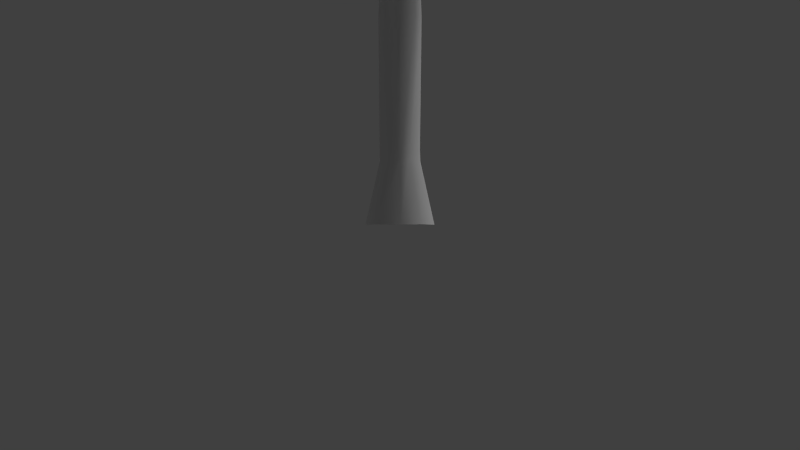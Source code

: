 # Source: desert_tree_dyn.blend  (saved by Blender 2.67.0; exported with 4.5.12 LTS)
import bpy
from mathutils import Matrix  # noqa: F401  (used for matrix-valued properties, if any)

bpy.ops.wm.read_factory_settings(use_empty=True)
scene = bpy.context.scene
scene.name = 'Scene'

# ---- collections
col_collection_1 = bpy.data.collections.new('Collection 1'); scene.collection.children.link(col_collection_1)

# ---- materials (node trees are filled in below, after node groups)
mat_desert_tree = bpy.data.materials.new('desert_tree')
mat_desert_tree.alpha_threshold = 0.0
mat_desert_tree.use_transparent_shadow = False
mat_desert_tree.roughness = 0.5
mat_desert_tree.specular_intensity = 0.4

# ---- material node trees

# ---- world
world_world = bpy.data.worlds.new('World'); scene.world = world_world
world_world.color = (0.05088, 0.05088, 0.05088)
world_world.use_sun_shadow = False
world_world.sun_shadow_jitter_overblur = 0.0
world_world.cycles.sampling_method = 'MANUAL'
world_world.cycles.sample_map_resolution = 256

# ---- cameras
cam_camera = bpy.data.cameras.new('Camera')
cam_camera.clip_end = 100.0
cam_camera.lens = 35.0
cam_camera.sensor_width = 32.0
cam_camera.sensor_height = 18.0
cam_camera.ortho_scale = 7.314
cam_camera.dof.focus_distance = 0.0
cam_camera.dof.aperture_fstop = 128.0

# ---- lights
light_lamp = bpy.data.lights.new('Lamp', 'SUN')
light_lamp.transmission_factor = 0.0
light_lamp.cutoff_distance = 30.0
light_lamp.angle = 1.571
light_lamp.energy = 1.0
light_lamp.shadow_buffer_clip_start = 1.001
light_lamp.shadow_soft_size = 1.0
light_lamp.shadow_cascade_max_distance = 1000.0
light_lamp.cycles.use_multiple_importance_sampling = False

# ---- meshes
me_desert_tree_col = bpy.data.meshes.new('desert_tree_col')
me_desert_tree_col.from_pydata([(-0.6139, -1.189, -1.0), (-0.7228, 1.437, -0.9733), (0.7228, 1.437, -0.9733), (0.3198, -1.548, -1.0), (-0.5045, -0.9605, 0.986), (-0.5916, 0.2836, 0.9086), (0.5653, 0.2836, 0.9086), (0.2427, -1.248, 0.986), (-0.09969, 0.5451, 0.986), (-0.1081, 2.033, -1.0), (1.084, -0.01465, -0.9704), (0.8545, -0.02094, 0.8555), (-1.144, -0.2772, -0.9999), (-0.9286, -0.231, 0.8791), (-0.3314, -2.511, 8.684), (-0.3842, -1.758, 8.637), (0.3161, -1.758, 8.637), (0.1209, -2.685, 8.684), (-0.08638, -1.6, 8.684), (0.4912, -1.942, 8.605), (-0.5881, -2.069, 8.62)], [], [(13, 5, 1, 12), (8, 6, 2, 9), (11, 7, 3, 10), (7, 4, 0, 3), (5, 8, 9, 1), (6, 11, 10, 2), (4, 13, 12, 0), (13, 4, 14, 20), (8, 5, 15, 18), (6, 8, 18, 16), (7, 11, 19, 17), (5, 13, 20, 15), (4, 7, 17, 14), (11, 6, 16, 19)])
me_desert_tree_col.use_remesh_preserve_volume = False
me_desert_tree_col.use_remesh_preserve_attributes = False
me_desert_tree_col.use_mirror_vertex_groups = False
me_desert_tree_col.update()
me_desert_tree_mesh = bpy.data.meshes.new('desert_tree_mesh')
me_desert_tree_mesh.from_pydata([(-0.1149, -3.11, 12.4), (0.1093, -3.273, 12.58), (-0.2005, -3.373, 12.58), (-0.392, -3.11, 12.58), (-0.2005, -2.846, 12.58), (0.1093, -2.947, 12.58), (-0.02925, -3.373, 12.85), (-0.3391, -3.273, 12.85), (-0.3391, -2.947, 12.85), (-0.02925, -2.846, 12.85), (0.1622, -3.11, 12.85), (-0.1149, -3.11, 13.02), (0.4505, -2.785, 11.96), (0.6747, -2.948, 12.13), (0.3649, -3.049, 12.13), (0.1734, -2.785, 12.13), (0.3649, -2.522, 12.13), (0.6747, -2.622, 12.13), (0.5361, -3.049, 12.41), (0.2263, -2.948, 12.41), (0.2263, -2.622, 12.41), (0.5361, -2.522, 12.41), (0.7276, -2.785, 12.41), (0.4505, -2.785, 12.58), (-0.3532, -2.87, 12.15), (-0.129, -3.033, 12.32), (-0.4389, -3.134, 12.32), (-0.6304, -2.87, 12.32), (-0.4389, -2.607, 12.32), (-0.129, -2.707, 12.32), (-0.2676, -3.134, 12.6), (-0.5775, -3.033, 12.6), (-0.5775, -2.707, 12.6), (-0.2676, -2.607, 12.6), (-0.07611, -2.87, 12.6), (-0.3532, -2.87, 12.77), (0.2804, -3.241, 12.11), (0.5046, -3.404, 12.28), (0.1947, -3.505, 12.28), (0.003237, -3.241, 12.28), (0.1947, -2.977, 12.28), (0.5046, -3.078, 12.28), (0.366, -3.505, 12.56), (0.05617, -3.404, 12.56), (0.05617, -3.078, 12.56), (0.366, -2.977, 12.56), (0.5575, -3.241, 12.56), (0.2804, -3.241, 12.73), (-5.456, -0.2334, 9.325), (-4.15, 1.604, 9.038), (-0.6443, -3.417, 12.74), (-2.241, -2.894, 12.37), (-3.238, -2.093, 12.03), (-4.323, -1.208, 11.36), (-4.991, -0.6397, 10.32), (-0.07316, -2.507, 12.42), (-0.9361, -1.057, 12.08), (-1.932, -0.2554, 11.74), (-3.018, 0.6293, 11.07), (-3.686, 1.198, 10.04), (-4.598, 0.9311, 9.412), (-0.03735, -2.827, 13.28), (-1.477, -1.698, 13.53), (-2.469, -0.8887, 12.89), (-3.689, 0.1152, 11.89), (-4.314, 0.662, 10.56), (6.207, -4.858, 11.66), (4.89, -7.213, 11.63), (0.6214, -2.383, 12.97), (2.198, -2.635, 13.12), (3.272, -3.236, 13.2), (4.525, -3.934, 13.02), (5.471, -4.455, 12.36), (-0.1565, -3.775, 12.95), (0.8819, -4.989, 13.1), (1.956, -5.591, 13.17), (3.209, -6.289, 12.99), (4.155, -6.81, 12.33), (5.576, -6.051, 11.7), (0.01405, -2.962, 13.38), (1.359, -3.723, 14.14), (2.51, -4.365, 13.96), (3.989, -5.186, 13.53), (4.977, -5.727, 12.59), (-1.35, -8.424, 8.18), (-3.768, -6.647, 7.759), (0.6966, -3.5, 12.74), (0.356, -5.163, 12.14), (-0.3087, -6.213, 11.53), (-0.966, -7.337, 10.56), (-1.229, -7.988, 9.323), (-0.7322, -2.45, 12.49), (-2.062, -3.387, 11.72), (-2.727, -4.437, 11.11), (-3.384, -5.561, 10.14), (-3.647, -6.212, 8.902), (-2.598, -7.581, 8.003), (-0.07603, -2.925, 13.16), (-1.204, -4.491, 13.03), (-1.799, -5.516, 12.12), (-2.481, -6.764, 10.78), (-2.645, -7.35, 9.247), (2.951, -3.146, 7.943), (2.248, -5.333, 8.176), (0.4632, -2.348, 12.61), (1.482, -2.275, 11.69), (2.17, -2.575, 10.95), (2.805, -2.887, 9.934), (2.954, -3.048, 8.874), (0.04795, -3.64, 12.74), (0.7788, -4.461, 11.92), (1.467, -4.761, 11.18), (2.102, -5.073, 10.17), (2.251, -5.234, 9.107), (2.649, -4.254, 8.069), (0.39, -2.995, 13.07), (1.671, -3.466, 12.52), (2.241, -3.75, 11.57), (2.859, -4.088, 10.26), (2.857, -4.221, 9.01), (0.2763, 1.953, 8.31), (2.064, 1.879, 8.72), (-0.2749, -2.913, 12.51), (-0.6503, -1.468, 11.79), (-0.4944, -0.3168, 11.27), (-0.2598, 0.8928, 10.43), (0.02083, 1.543, 9.331), (0.4048, -2.957, 12.65), (1.137, -1.541, 12.2), (1.293, -0.3905, 11.68), (1.528, 0.8191, 10.84), (1.808, 1.469, 9.741), (1.235, 1.971, 8.666), (0.01826, -2.951, 13.19), (0.08218, -1.176, 13.12), (0.3021, -0.07489, 12.33), (0.6201, 1.247, 11.15), (0.9626, 1.8, 9.785), (1.627, -0.09212, 8.495), (3.197, -1.693, 8.608), (-0.4475, -2.479, 12.62), (-0.006757, -1.454, 11.89), (0.6015, -0.9012, 11.27), (1.214, -0.3629, 10.39), (1.485, -0.1678, 9.391), (0.4804, -3.424, 12.69), (1.563, -3.055, 12.0), (2.172, -2.502, 11.39), (2.784, -1.964, 10.5), (3.056, -1.768, 9.504), (2.446, -0.858, 8.568), (0.05152, -2.889, 13.06), (1.056, -1.928, 12.71), (1.611, -1.442, 11.88), (2.257, -0.8917, 10.7), (2.45, -0.7883, 9.504), (2.446, -5.825, 10.2), (0.6386, -6.487, 10.03), (0.6357, -2.773, 12.93), (1.386, -3.574, 12.59), (1.695, -4.328, 12.25), (2.042, -5.121, 11.68), (2.275, -5.552, 10.92), (-0.4322, -3.164, 12.83), (-0.4216, -4.235, 12.41), (-0.112, -4.989, 12.07), (0.2347, -5.783, 11.5), (0.4678, -6.213, 10.74), (1.553, -6.191, 10.14), (0.06261, -2.955, 13.23), (0.4868, -4.113, 13.22), (0.8043, -4.836, 12.69), (1.202, -5.705, 11.89), (1.432, -6.074, 10.93), (-0.6021, -1.168, 0.02609), (-0.6919, 1.168, 0.02609), (0.6919, 1.168, 0.02609), (0.6021, -1.168, 0.02609), (-0.1151, -3.022, 13.0), (-0.1151, -2.792, 13.0), (0.1151, -2.792, 13.0), (0.1151, -3.022, 13.0), (-0.1362, -2.908, 13.12), (-0.4356, -0.534, 5.926), (-1.02, 0.0, 0.01335), (-0.4356, -1.405, 5.926), (0.0, -2.772, 13.12), (0.4356, -0.534, 5.926), (-2.032e-08, 1.947, 0.01335), (0.1362, -2.908, 13.12), (0.4356, -1.405, 5.926), (1.02, 0.0, 0.01335), (0.0, -3.044, 13.12), (-5.081e-08, -1.408, 0.01335), (-0.6174, -0.9662, 5.916), (-4.164e-08, -0.3487, 5.916), (0.6174, -0.9662, 5.916), (-5.679e-08, -1.584, 5.916), (-0.3671, -2.199, 8.312), (-0.2986, -2.87, 10.7), (-0.3671, -1.465, 8.312), (-0.2986, -2.273, 10.7), (0.3671, -1.465, 8.312), (0.2986, -2.273, 10.7), (0.3671, -2.199, 8.312), (0.2986, -2.87, 10.7), (-0.5023, -1.836, 8.321), (-0.3872, -2.579, 10.73), (-2.776e-08, -1.333, 8.321), (-1.388e-08, -2.192, 10.73), (0.5023, -1.836, 8.321), (0.3872, -2.579, 10.73), (-3.786e-08, -2.338, 8.321), (-1.893e-08, -2.966, 10.73), (-0.6081, 0.1825, 1.881), (0.6081, 0.1862, 1.89), (0.2648, -1.242, 1.881), (-0.2648, -1.242, 1.881), (-0.5795, -0.5739, 1.87), (-2.703e-08, 0.583, 1.696), (0.5795, -0.3038, 1.87), (-5.269e-08, -1.463, 1.87), (-2.853, -3.566, 7.327), (-2.88, -1.01, 7.587), (0.05491, -3.535, 12.52), (-0.9949, -3.971, 11.5), (-1.827, -3.896, 10.67), (-2.608, -3.789, 9.544), (-2.822, -3.671, 8.363), (0.03937, -2.025, 12.67), (-1.021, -1.415, 11.76), (-1.854, -1.339, 10.93), (-2.635, -1.233, 9.804), (-2.848, -1.115, 8.623), (-2.924, -2.29, 7.468), (-0.09517, -2.826, 13.04), (-1.614, -2.779, 12.42), (-2.316, -2.68, 11.37), (-3.087, -2.539, 9.905), (-3.132, -2.399, 8.516)], [], [(0, 1, 2), (1, 0, 5), (0, 2, 3), (0, 3, 4), (0, 4, 5), (1, 5, 10), (2, 1, 6), (3, 2, 7), (4, 3, 8), (5, 4, 9), (1, 10, 6), (2, 6, 7), (3, 7, 8), (4, 8, 9), (5, 9, 10), (6, 10, 11), (7, 6, 11), (8, 7, 11), (9, 8, 11), (10, 9, 11), (12, 13, 14), (13, 12, 17), (12, 14, 15), (12, 15, 16), (12, 16, 17), (13, 17, 22), (14, 13, 18), (15, 14, 19), (16, 15, 20), (17, 16, 21), (13, 22, 18), (14, 18, 19), (15, 19, 20), (16, 20, 21), (17, 21, 22), (18, 22, 23), (19, 18, 23), (20, 19, 23), (21, 20, 23), (22, 21, 23), (24, 25, 26), (25, 24, 29), (24, 26, 27), (24, 27, 28), (24, 28, 29), (25, 29, 34), (26, 25, 30), (27, 26, 31), (28, 27, 32), (29, 28, 33), (25, 34, 30), (26, 30, 31), (27, 31, 32), (28, 32, 33), (29, 33, 34), (30, 34, 35), (31, 30, 35), (32, 31, 35), (33, 32, 35), (34, 33, 35), (36, 37, 38), (37, 36, 41), (36, 38, 39), (36, 39, 40), (36, 40, 41), (37, 41, 46), (38, 37, 42), (39, 38, 43), (40, 39, 44), (41, 40, 45), (37, 46, 42), (38, 42, 43), (39, 43, 44), (40, 44, 45), (41, 45, 46), (42, 46, 47), (43, 42, 47), (44, 43, 47), (45, 44, 47), (46, 45, 47), (65, 60, 48, 54), (61, 62, 51, 50), (62, 63, 52, 51), (63, 64, 53, 52), (64, 65, 54, 53), (59, 49, 60, 65), (55, 56, 62, 61), (56, 57, 63, 62), (57, 58, 64, 63), (58, 59, 65, 64), (83, 78, 66, 72), (79, 80, 69, 68), (80, 81, 70, 69), (81, 82, 71, 70), (82, 83, 72, 71), (77, 67, 78, 83), (73, 74, 80, 79), (74, 75, 81, 80), (75, 76, 82, 81), (76, 77, 83, 82), (101, 96, 84, 90), (97, 98, 87, 86), (98, 99, 88, 87), (99, 100, 89, 88), (100, 101, 90, 89), (95, 85, 96, 101), (91, 92, 98, 97), (92, 93, 99, 98), (93, 94, 100, 99), (94, 95, 101, 100), (119, 114, 102, 108), (115, 116, 105, 104), (116, 117, 106, 105), (117, 118, 107, 106), (118, 119, 108, 107), (113, 103, 114, 119), (109, 110, 116, 115), (110, 111, 117, 116), (111, 112, 118, 117), (112, 113, 119, 118), (137, 132, 120, 126), (133, 134, 123, 122), (134, 135, 124, 123), (135, 136, 125, 124), (136, 137, 126, 125), (131, 121, 132, 137), (127, 128, 134, 133), (128, 129, 135, 134), (129, 130, 136, 135), (130, 131, 137, 136), (155, 150, 138, 144), (151, 152, 141, 140), (152, 153, 142, 141), (153, 154, 143, 142), (154, 155, 144, 143), (149, 139, 150, 155), (145, 146, 152, 151), (146, 147, 153, 152), (147, 148, 154, 153), (148, 149, 155, 154), (173, 168, 156, 162), (169, 170, 159, 158), (170, 171, 160, 159), (171, 172, 161, 160), (172, 173, 162, 161), (167, 157, 168, 173), (163, 164, 170, 169), (164, 165, 171, 170), (165, 166, 172, 171), (166, 167, 173, 172), (218, 214, 175, 184), (219, 215, 176, 188), (220, 216, 177, 191), (221, 217, 174, 193), (207, 201, 200, 206), (186, 189, 180), (217, 218, 184, 174), (198, 206, 194, 185), (206, 200, 183, 194), (214, 219, 188, 175), (200, 208, 195, 183), (208, 202, 187, 195), (215, 220, 191, 176), (202, 210, 196, 187), (210, 204, 190, 196), (216, 221, 193, 177), (204, 212, 197, 190), (212, 198, 185, 197), (182, 179, 201, 207), (199, 207, 206, 198), (178, 182, 207, 199), (192, 182, 178), (189, 192, 181), (179, 186, 209, 201), (201, 209, 208, 200), (186, 180, 203, 209), (209, 203, 202, 208), (180, 189, 211, 203), (203, 211, 210, 202), (189, 181, 205, 211), (211, 205, 204, 210), (181, 192, 213, 205), (205, 213, 212, 204), (192, 178, 199, 213), (213, 199, 198, 212), (194, 183, 214, 218), (195, 187, 215, 219), (196, 190, 216, 220), (197, 185, 217, 221), (185, 194, 218, 217), (183, 195, 219, 214), (187, 196, 220, 215), (190, 197, 221, 216), (186, 182, 192, 189), (182, 186, 179), (239, 234, 222, 228), (235, 236, 225, 224), (236, 237, 226, 225), (237, 238, 227, 226), (238, 239, 228, 227), (233, 223, 234, 239), (229, 230, 236, 235), (230, 231, 237, 236), (231, 232, 238, 237), (232, 233, 239, 238)])
me_desert_tree_mesh.polygons.foreach_set('use_smooth', [True] * 205)
_uv = me_desert_tree_mesh.uv_layers.new(name='UVMap')
_uv.uv.foreach_set('vector', [0.09833, 0.9234, 0.07975, 0.9007, 0.1124, 0.8999, 0.07975, 0.9007, 0.09833, 0.9234, 0.07318, 0.9353, 0.09833, 0.9234, 0.1124, 0.8999, 0.1242, 0.929, 0.09833, 0.9234, 0.1242, 0.929, 0.1013, 0.9499, 0.09833, 0.9234, 0.1013, 0.9499, 0.07318, 0.9353, 0.07975, 0.9007, 0.07318, 0.9353, 0.04375, 0.914, 0.08656, 0.8576, 0.07975, 0.9007, 0.04741, 0.8746, 0.09095, 0.814, 0.08656, 0.8576, 0.05179, 0.831, 0.0946, 0.7746, 0.09095, 0.814, 0.0586, 0.7879, 0.09833, 0.7385, 0.0946, 0.7746, 0.06517, 0.7533, 0.07975, 0.9007, 0.04375, 0.914, 0.04741, 0.8746, 0.08656, 0.8576, 0.04741, 0.8746, 0.05179, 0.831, 0.09095, 0.814, 0.05179, 0.831, 0.0586, 0.7879, 0.0946, 0.7746, 0.0586, 0.7879, 0.06517, 0.7533, 0.09833, 0.7385, 0.06517, 0.7533, 0.06889, 0.7172, 0.01412, 0.7597, 0.03708, 0.7387, 0.04002, 0.7652, 0.02598, 0.7887, 0.01412, 0.7597, 0.04002, 0.7652, 0.0586, 0.7879, 0.02598, 0.7887, 0.04002, 0.7652, 0.06517, 0.7533, 0.0586, 0.7879, 0.04002, 0.7652, 0.03708, 0.7387, 0.06517, 0.7533, 0.04002, 0.7652, 0.09833, 0.9234, 0.07975, 0.9007, 0.1124, 0.8999, 0.07975, 0.9007, 0.09833, 0.9234, 0.07318, 0.9353, 0.09833, 0.9234, 0.1124, 0.8999, 0.1242, 0.929, 0.09833, 0.9234, 0.1242, 0.929, 0.1013, 0.9499, 0.09833, 0.9234, 0.1013, 0.9499, 0.07318, 0.9353, 0.07975, 0.9007, 0.07318, 0.9353, 0.04375, 0.914, 0.08656, 0.8576, 0.07975, 0.9007, 0.04741, 0.8746, 0.09095, 0.814, 0.08656, 0.8576, 0.05179, 0.831, 0.0946, 0.7746, 0.09095, 0.814, 0.0586, 0.7879, 0.09833, 0.7385, 0.0946, 0.7746, 0.06517, 0.7533, 0.07975, 0.9007, 0.04375, 0.914, 0.04741, 0.8746, 0.08656, 0.8576, 0.04741, 0.8746, 0.05179, 0.831, 0.09095, 0.814, 0.05179, 0.831, 0.0586, 0.7879, 0.0946, 0.7746, 0.0586, 0.7879, 0.06517, 0.7533, 0.09833, 0.7385, 0.06517, 0.7533, 0.06889, 0.7172, 0.01412, 0.7597, 0.03708, 0.7387, 0.04002, 0.7652, 0.02598, 0.7887, 0.01412, 0.7597, 0.04002, 0.7652, 0.0586, 0.7879, 0.02598, 0.7887, 0.04002, 0.7652, 0.06517, 0.7533, 0.0586, 0.7879, 0.04002, 0.7652, 0.03708, 0.7387, 0.06517, 0.7533, 0.04002, 0.7652, 0.09833, 0.9234, 0.07975, 0.9007, 0.1124, 0.8999, 0.07975, 0.9007, 0.09833, 0.9234, 0.07318, 0.9353, 0.09833, 0.9234, 0.1124, 0.8999, 0.1242, 0.929, 0.09833, 0.9234, 0.1242, 0.929, 0.1013, 0.9499, 0.09833, 0.9234, 0.1013, 0.9499, 0.07318, 0.9353, 0.07975, 0.9007, 0.07318, 0.9353, 0.04375, 0.914, 0.08656, 0.8576, 0.07975, 0.9007, 0.04741, 0.8746, 0.09095, 0.814, 0.08656, 0.8576, 0.05179, 0.831, 0.0946, 0.7746, 0.09095, 0.814, 0.0586, 0.7879, 0.09833, 0.7385, 0.0946, 0.7746, 0.06517, 0.7533, 0.07975, 0.9007, 0.04375, 0.914, 0.04741, 0.8746, 0.08656, 0.8576, 0.04741, 0.8746, 0.05179, 0.831, 0.09095, 0.814, 0.05179, 0.831, 0.0586, 0.7879, 0.0946, 0.7746, 0.0586, 0.7879, 0.06517, 0.7533, 0.09833, 0.7385, 0.06517, 0.7533, 0.06889, 0.7172, 0.01412, 0.7597, 0.03708, 0.7387, 0.04002, 0.7652, 0.02598, 0.7887, 0.01412, 0.7597, 0.04002, 0.7652, 0.0586, 0.7879, 0.02598, 0.7887, 0.04002, 0.7652, 0.06517, 0.7533, 0.0586, 0.7879, 0.04002, 0.7652, 0.03708, 0.7387, 0.06517, 0.7533, 0.04002, 0.7652, 0.09833, 0.9234, 0.07975, 0.9007, 0.1124, 0.8999, 0.07975, 0.9007, 0.09833, 0.9234, 0.07318, 0.9353, 0.09833, 0.9234, 0.1124, 0.8999, 0.1242, 0.929, 0.09833, 0.9234, 0.1242, 0.929, 0.1013, 0.9499, 0.09833, 0.9234, 0.1013, 0.9499, 0.07318, 0.9353, 0.07975, 0.9007, 0.07318, 0.9353, 0.04375, 0.914, 0.08656, 0.8576, 0.07975, 0.9007, 0.04741, 0.8746, 0.09095, 0.814, 0.08656, 0.8576, 0.05179, 0.831, 0.0946, 0.7746, 0.09095, 0.814, 0.0586, 0.7879, 0.09833, 0.7385, 0.0946, 0.7746, 0.06517, 0.7533, 0.07975, 0.9007, 0.04375, 0.914, 0.04741, 0.8746, 0.08656, 0.8576, 0.04741, 0.8746, 0.05179, 0.831, 0.09095, 0.814, 0.05179, 0.831, 0.0586, 0.7879, 0.0946, 0.7746, 0.0586, 0.7879, 0.06517, 0.7533, 0.09833, 0.7385, 0.06517, 0.7533, 0.06889, 0.7172, 0.01412, 0.7597, 0.03708, 0.7387, 0.04002, 0.7652, 0.02598, 0.7887, 0.01412, 0.7597, 0.04002, 0.7652, 0.0586, 0.7879, 0.02598, 0.7887, 0.04002, 0.7652, 0.06517, 0.7533, 0.0586, 0.7879, 0.04002, 0.7652, 0.03708, 0.7387, 0.06517, 0.7533, 0.04002, 0.7652, 0.1611, 0.1967, 0.0, 0.1955, 0.003257, 4.913e-08, 0.1617, 0.003784, 0.8862, 0.2028, 0.698, 0.2012, 0.7112, 0.0, 0.9063, 0.07522, 0.698, 0.2012, 0.5442, 0.1997, 0.5429, 0.00214, 0.7112, 0.0, 0.5442, 0.1997, 0.3471, 0.1981, 0.3578, 0.007485, 0.5429, 0.00214, 0.3471, 0.1981, 0.1611, 0.1967, 0.1617, 0.003784, 0.3578, 0.007485, 0.1586, 0.3895, 0.0002971, 0.3909, 0.0, 0.1955, 0.1611, 0.1967, 0.9022, 0.3327, 0.7066, 0.4031, 0.698, 0.2012, 0.8862, 0.2028, 0.7066, 0.4031, 0.539, 0.3976, 0.5442, 0.1997, 0.698, 0.2012, 0.539, 0.3976, 0.3386, 0.3889, 0.3471, 0.1981, 0.5442, 0.1997, 0.3386, 0.3889, 0.1586, 0.3895, 0.1611, 0.1967, 0.3471, 0.1981, 0.1611, 0.1967, 0.0, 0.1955, 0.003257, 4.913e-08, 0.1617, 0.003784, 0.8862, 0.2028, 0.698, 0.2012, 0.7112, 0.0, 0.9063, 0.07522, 0.698, 0.2012, 0.5442, 0.1997, 0.5429, 0.00214, 0.7112, 0.0, 0.5442, 0.1997, 0.3471, 0.1981, 0.3578, 0.007485, 0.5429, 0.00214, 0.3471, 0.1981, 0.1611, 0.1967, 0.1617, 0.003784, 0.3578, 0.007485, 0.1586, 0.3895, 0.0002971, 0.3909, 0.0, 0.1955, 0.1611, 0.1967, 0.9022, 0.3327, 0.7066, 0.4031, 0.698, 0.2012, 0.8862, 0.2028, 0.7066, 0.4031, 0.539, 0.3976, 0.5442, 0.1997, 0.698, 0.2012, 0.539, 0.3976, 0.3386, 0.3889, 0.3471, 0.1981, 0.5442, 0.1997, 0.3386, 0.3889, 0.1586, 0.3895, 0.1611, 0.1967, 0.3471, 0.1981, 0.1611, 0.1967, 0.0, 0.1955, 0.003257, 4.913e-08, 0.1617, 0.003784, 0.8862, 0.2028, 0.698, 0.2012, 0.7112, 0.0, 0.9063, 0.07522, 0.698, 0.2012, 0.5442, 0.1997, 0.5429, 0.00214, 0.7112, 0.0, 0.5442, 0.1997, 0.3471, 0.1981, 0.3578, 0.007485, 0.5429, 0.00214, 0.3471, 0.1981, 0.1611, 0.1967, 0.1617, 0.003784, 0.3578, 0.007485, 0.1586, 0.3895, 0.0002971, 0.3909, 0.0, 0.1955, 0.1611, 0.1967, 0.9022, 0.3327, 0.7066, 0.4031, 0.698, 0.2012, 0.8862, 0.2028, 0.7066, 0.4031, 0.539, 0.3976, 0.5442, 0.1997, 0.698, 0.2012, 0.539, 0.3976, 0.3386, 0.3889, 0.3471, 0.1981, 0.5442, 0.1997, 0.3386, 0.3889, 0.1586, 0.3895, 0.1611, 0.1967, 0.3471, 0.1981, 0.1611, 0.1967, 0.0, 0.1955, 0.003257, 4.913e-08, 0.1617, 0.003784, 0.8862, 0.2028, 0.698, 0.2012, 0.7112, 0.0, 0.9063, 0.07522, 0.698, 0.2012, 0.5442, 0.1997, 0.5429, 0.00214, 0.7112, 0.0, 0.5442, 0.1997, 0.3471, 0.1981, 0.3578, 0.007485, 0.5429, 0.00214, 0.3471, 0.1981, 0.1611, 0.1967, 0.1617, 0.003784, 0.3578, 0.007485, 0.1586, 0.3895, 0.0002971, 0.3909, 0.0, 0.1955, 0.1611, 0.1967, 0.9022, 0.3327, 0.7066, 0.4031, 0.698, 0.2012, 0.8862, 0.2028, 0.7066, 0.4031, 0.539, 0.3976, 0.5442, 0.1997, 0.698, 0.2012, 0.539, 0.3976, 0.3386, 0.3889, 0.3471, 0.1981, 0.5442, 0.1997, 0.3386, 0.3889, 0.1586, 0.3895, 0.1611, 0.1967, 0.3471, 0.1981, 0.1611, 0.1967, 0.0, 0.1955, 0.003257, 4.913e-08, 0.1617, 0.003784, 0.8862, 0.2028, 0.698, 0.2012, 0.7112, 0.0, 0.9063, 0.07522, 0.698, 0.2012, 0.5442, 0.1997, 0.5429, 0.00214, 0.7112, 0.0, 0.5442, 0.1997, 0.3471, 0.1981, 0.3578, 0.007485, 0.5429, 0.00214, 0.3471, 0.1981, 0.1611, 0.1967, 0.1617, 0.003784, 0.3578, 0.007485, 0.1586, 0.3895, 0.0002971, 0.3909, 0.0, 0.1955, 0.1611, 0.1967, 0.9022, 0.3327, 0.7066, 0.4031, 0.698, 0.2012, 0.8862, 0.2028, 0.7066, 0.4031, 0.539, 0.3976, 0.5442, 0.1997, 0.698, 0.2012, 0.539, 0.3976, 0.3386, 0.3889, 0.3471, 0.1981, 0.5442, 0.1997, 0.3386, 0.3889, 0.1586, 0.3895, 0.1611, 0.1967, 0.3471, 0.1981, 0.1611, 0.1967, 0.0, 0.1955, 0.003257, 4.913e-08, 0.1617, 0.003784, 0.8862, 0.2028, 0.698, 0.2012, 0.7112, 0.0, 0.9063, 0.07522, 0.698, 0.2012, 0.5442, 0.1997, 0.5429, 0.00214, 0.7112, 0.0, 0.5442, 0.1997, 0.3471, 0.1981, 0.3578, 0.007485, 0.5429, 0.00214, 0.3471, 0.1981, 0.1611, 0.1967, 0.1617, 0.003784, 0.3578, 0.007485, 0.1586, 0.3895, 0.0002971, 0.3909, 0.0, 0.1955, 0.1611, 0.1967, 0.9022, 0.3327, 0.7066, 0.4031, 0.698, 0.2012, 0.8862, 0.2028, 0.7066, 0.4031, 0.539, 0.3976, 0.5442, 0.1997, 0.698, 0.2012, 0.539, 0.3976, 0.3386, 0.3889, 0.3471, 0.1981, 0.5442, 0.1997, 0.3386, 0.3889, 0.1586, 0.3895, 0.1611, 0.1967, 0.3471, 0.1981, 0.1756, 0.2192, 0.0182, 0.218, 0.02138, 0.0107, 0.1761, 0.01471, 0.8801, 0.198, 0.7001, 0.224, 0.7131, 0.0107, 0.889, 0.06157, 0.7001, 0.224, 0.5499, 0.2224, 0.5486, 0.01297, 0.7131, 0.0107, 0.5499, 0.2224, 0.3573, 0.2207, 0.3523, 0.01846, 0.5486, 0.01297, 0.3573, 0.2207, 0.1756, 0.2192, 0.1761, 0.01471, 0.3523, 0.01846, 0.1731, 0.4237, 0.01849, 0.4252, 0.0182, 0.218, 0.1756, 0.2192, 0.9065, 0.3341, 0.7085, 0.4381, 0.7001, 0.224, 0.8801, 0.198, 0.7085, 0.4381, 0.5448, 0.4323, 0.5499, 0.2224, 0.7001, 0.224, 0.5448, 0.4323, 0.349, 0.423, 0.3573, 0.2207, 0.5499, 0.2224, 0.349, 0.423, 0.1731, 0.4237, 0.1756, 0.2192, 0.3573, 0.2207, 0.2126, 0.6589, 0.1928, 0.7115, 0.007753, 0.7064, 0.007753, 0.6372, 0.1687, 0.7652, 0.1927, 0.8191, 0.007753, 0.8223, 0.007753, 0.7641, 0.2055, 0.8555, 0.2302, 0.9204, 0.007753, 0.9614, 0.007753, 0.8921, 0.2389, 0.5898, 0.2317, 0.6113, 0.007753, 0.5689, 0.007753, 0.5344, 0.8702, 0.7278, 0.8702, 0.747, 0.6883, 0.7386, 0.6883, 0.7117, 1.006, 0.7681, 1.008, 0.7696, 1.001, 0.7705, 0.2317, 0.6113, 0.2126, 0.6589, 0.007753, 0.6372, 0.007753, 0.5689, 0.6883, 0.6853, 0.6883, 0.7117, 0.5031, 0.7036, 0.5031, 0.6718, 0.6883, 0.7117, 0.6883, 0.7386, 0.5031, 0.7347, 0.5031, 0.7036, 0.1928, 0.7115, 0.1687, 0.7652, 0.007753, 0.7641, 0.007753, 0.7064, 0.6883, 0.7386, 0.6883, 0.767, 0.5031, 0.7665, 0.5031, 0.7347, 0.6883, 0.767, 0.6883, 0.7954, 0.5031, 0.7983, 0.5031, 0.7665, 0.1927, 0.8191, 0.2055, 0.8555, 0.007753, 0.8921, 0.007753, 0.8223, 0.6883, 0.7954, 0.6883, 0.8224, 0.5031, 0.8292, 0.5031, 0.7983, 0.6883, 0.8224, 0.6883, 0.8489, 0.5031, 0.8612, 0.5031, 0.8292, 0.2302, 0.9204, 0.2373, 0.9421, 0.007753, 0.9966, 0.007753, 0.9614, 0.6883, 0.8489, 0.6883, 0.8767, 0.5031, 0.8945, 0.5031, 0.8612, 0.6883, 0.6575, 0.6883, 0.6853, 0.5031, 0.6718, 0.5031, 0.6385, 1.008, 0.7666, 1.001, 0.7657, 0.8702, 0.747, 0.8702, 0.7278, 0.8702, 0.7088, 0.8702, 0.7278, 0.6883, 0.7117, 0.6883, 0.6853, 1.006, 0.7639, 1.008, 0.7666, 0.8702, 0.7278, 0.8702, 0.7088, 1.013, 0.7681, 1.008, 0.7666, 1.006, 0.7639, 1.008, 0.7696, 1.013, 0.7681, 1.006, 0.7723, 1.001, 0.7657, 1.006, 0.7681, 0.8702, 0.7676, 0.8702, 0.747, 0.8702, 0.747, 0.8702, 0.7676, 0.6883, 0.767, 0.6883, 0.7386, 1.006, 0.7681, 1.001, 0.7705, 0.8702, 0.7882, 0.8702, 0.7676, 0.8702, 0.7676, 0.8702, 0.7882, 0.6883, 0.7954, 0.6883, 0.767, 1.001, 0.7705, 1.008, 0.7696, 0.8702, 0.8074, 0.8702, 0.7882, 0.8702, 0.7882, 0.8702, 0.8074, 0.6883, 0.8224, 0.6883, 0.7954, 1.008, 0.7696, 1.006, 0.7723, 0.8702, 0.8265, 0.8702, 0.8074, 0.8702, 0.8074, 0.8702, 0.8265, 0.6883, 0.8489, 0.6883, 0.8224, 1.006, 0.7723, 1.013, 0.7681, 0.8702, 0.8456, 0.8702, 0.8265, 0.8702, 0.8265, 0.8702, 0.8456, 0.6883, 0.8767, 0.6883, 0.8489, 1.013, 0.7681, 1.006, 0.7639, 0.8702, 0.7088, 0.8702, 0.6898, 0.8702, 0.6898, 0.8702, 0.7088, 0.6883, 0.6853, 0.6883, 0.6575, 0.5031, 0.7036, 0.5031, 0.7347, 0.1928, 0.7115, 0.2126, 0.6589, 0.5031, 0.7665, 0.5031, 0.7983, 0.1927, 0.8191, 0.1687, 0.7652, 0.5031, 0.8292, 0.5031, 0.8612, 0.2302, 0.9204, 0.2055, 0.8555, 0.5031, 0.6385, 0.5031, 0.6718, 0.2317, 0.6113, 0.2389, 0.5898, 0.5031, 0.6718, 0.5031, 0.7036, 0.2126, 0.6589, 0.2317, 0.6113, 0.5031, 0.7347, 0.5031, 0.7665, 0.1687, 0.7652, 0.1928, 0.7115, 0.5031, 0.7983, 0.5031, 0.8292, 0.2055, 0.8555, 0.1927, 0.8191, 0.5031, 0.8612, 0.5031, 0.8945, 0.2373, 0.9421, 0.2302, 0.9204, 1.006, 0.7681, 1.008, 0.7666, 1.013, 0.7681, 1.008, 0.7696, 1.008, 0.7666, 1.006, 0.7681, 1.001, 0.7657, 0.1611, 0.1967, 0.0, 0.1955, 0.003257, 4.913e-08, 0.1617, 0.003784, 0.8862, 0.2028, 0.698, 0.2012, 0.7112, 0.0, 0.9063, 0.07522, 0.698, 0.2012, 0.5442, 0.1997, 0.5429, 0.00214, 0.7112, 0.0, 0.5442, 0.1997, 0.3471, 0.1981, 0.3578, 0.007485, 0.5429, 0.00214, 0.3471, 0.1981, 0.1611, 0.1967, 0.1617, 0.003784, 0.3578, 0.007485, 0.1586, 0.3895, 0.0002971, 0.3909, 0.0, 0.1955, 0.1611, 0.1967, 0.9022, 0.3327, 0.7066, 0.4031, 0.698, 0.2012, 0.8862, 0.2028, 0.7066, 0.4031, 0.539, 0.3976, 0.5442, 0.1997, 0.698, 0.2012, 0.539, 0.3976, 0.3386, 0.3889, 0.3471, 0.1981, 0.5442, 0.1997, 0.3386, 0.3889, 0.1586, 0.3895, 0.1611, 0.1967, 0.3471, 0.1981])
me_desert_tree_mesh.materials.append(mat_desert_tree)
me_desert_tree_mesh.use_remesh_preserve_volume = False
me_desert_tree_mesh.use_remesh_preserve_attributes = False
me_desert_tree_mesh.use_mirror_vertex_groups = False
me_desert_tree_mesh.update()
arm_desert_tree_arm = bpy.data.armatures.new('desert_tree_arm')  # bones are not reproduced

# ---- objects
ob_desert_tree_col = bpy.data.objects.new('desert_tree_col', me_desert_tree_col)
ob_nut_spawn = bpy.data.objects.new('Nut_spawn', None)
ob_desert_tree_arm = bpy.data.objects.new('desert_tree_arm', arm_desert_tree_arm)
ob_desert_tree_mesh = bpy.data.objects.new('desert_tree_mesh', me_desert_tree_mesh)
ob_lamp = bpy.data.objects.new('Lamp', light_lamp)
ob_camera = bpy.data.objects.new('Camera', cam_camera)

# ---- transforms, parenting, visibility, modifiers, constraints
ob_desert_tree_col.location = (0.0, 0.0, 1.0)
ob_desert_tree_col.hide_render = True
ob_desert_tree_col.display_type = 'WIRE'
ob_desert_tree_col.lineart.crease_threshold = 0.0
ob_nut_spawn.location = (0.0, -3.488, 11.8)
ob_nut_spawn.empty_image_offset = (0.0, 0.0)
ob_nut_spawn.lineart.crease_threshold = 0.0
ob_desert_tree_arm.location = (0.0, 0.0, 0.0)
ob_desert_tree_arm.lineart.crease_threshold = 0.0
ob_desert_tree_mesh.parent = ob_desert_tree_arm
ob_desert_tree_mesh.location = (0.0, 0.0, 0.0)
ob_desert_tree_mesh.lineart.crease_threshold = 0.0
_vg = ob_desert_tree_mesh.vertex_groups.new(name='Bone')
for _i, _w in zip([174, 175, 176, 177, 183, 184, 185, 187, 188, 190, 191, 193, 194, 195, 196, 197, 214, 215, 216, 217, 218, 219, 220, 221], [1.0, 1.0, 1.0, 1.0, 0.9933, 1.0, 0.9872, 0.9933, 1.0, 0.9865, 1.0, 1.0, 0.9908, 0.9961, 0.9905, 0.9882, 0.9999, 0.9999, 0.9998, 0.9998, 0.9999, 1.0, 0.9999, 0.9998]): _vg.add([_i], _w, 'REPLACE')
_vg = ob_desert_tree_mesh.vertex_groups.new(name='Bone.001')
for _i, _w in zip([0, 1, 2, 3, 4, 5, 6, 7, 8, 9, 10, 11, 12, 13, 14, 15, 16, 17, 18, 19, 20, 21, 22, 23, 24, 25, 26, 27, 28, 29, 30, 31, 32, 33, 34, 35, 36, 37, 38, 39, 40, 41, 42, 43, 44, 45, 46, 47, 48, 49, 50, 51, 52, 53, 54, 55, 56, 57, 58, 59, 60, 61, 62, 63, 64, 65, 66, 67, 68, 69, 70, 71, 72, 73, 74, 75, 76, 77, 78, 79, 80, 81, 82, 83, 84, 85, 86, 87, 88, 89, 90, 91, 92, 93, 94, 95, 96, 97, 98, 99, 100, 101, 102, 103, 104, 105, 106, 107, 108, 109, 110, 111, 112, 113, 114, 115, 116, 117, 118, 119, 120, 121, 122, 123, 124, 125, 126, 127, 128, 129, 130, 131, 132, 133, 134, 135, 136, 137, 138, 139, 140, 141, 142, 143, 144, 145, 146, 147, 148, 149, 150, 151, 152, 153, 154, 155, 156, 157, 158, 159, 160, 161, 162, 163, 164, 165, 166, 167, 168, 169, 170, 171, 172, 173, 178, 179, 180, 181, 182, 186, 189, 192, 198, 199, 200, 201, 202, 203, 204, 205, 206, 207, 208, 209, 210, 211, 212, 213, 222, 223, 224, 225, 226, 227, 228, 229, 230, 231, 232, 233, 234, 235, 236, 237, 238, 239], [1.0, 1.0, 1.0, 1.0, 1.0, 1.0, 1.0, 1.0, 1.0, 1.0, 1.0, 1.0, 1.0, 0.9956, 0.9989, 1.0, 0.9998, 0.9993, 0.993, 0.9994, 0.9979, 0.9948, 0.993, 0.9967, 1.0, 1.0, 1.0, 1.0, 1.0, 1.0, 1.0, 1.0, 1.0, 1.0, 1.0, 1.0, 1.0, 1.0, 1.0, 1.0, 1.0, 1.0, 1.0, 1.0, 1.0, 1.0, 1.0, 1.0, 1.0, 1.0, 1.0, 1.0, 1.0, 1.0, 1.0, 1.0, 1.0, 1.0, 1.0, 1.0, 1.0, 1.0, 1.0, 1.0, 1.0, 1.0, 1.0, 1.0, 1.0, 1.0, 1.0, 1.0, 1.0, 1.0, 1.0, 1.0, 1.0, 1.0, 1.0, 1.0, 1.0, 1.0, 1.0, 1.0, 0.9999, 0.9997, 1.0, 1.0, 1.0, 1.0, 1.0, 1.0, 1.0, 1.0, 1.0, 0.9998, 0.9997, 1.0, 1.0, 1.0, 1.0, 1.0, 0.9267, 0.9815, 1.0, 1.0, 0.999, 0.9653, 0.9811, 1.0, 1.0, 1.0, 1.0, 1.0, 0.9999, 1.0, 1.0, 1.0, 1.0, 1.0, 0.9998, 0.9998, 1.0, 1.0, 0.9999, 0.9998, 0.9998, 1.0, 1.0, 0.9999, 0.9998, 0.9998, 0.9998, 1.0, 1.0, 0.9999, 0.9998, 0.9998, 0.9999, 0.9999, 1.0, 0.9999, 0.9999, 0.9999, 0.9999, 1.0, 1.0, 1.0, 0.9999, 0.9999, 0.9999, 1.0, 1.0, 1.0, 0.9999, 0.9999, 1.0, 1.0, 1.0, 1.0, 1.0, 1.0, 1.0, 1.0, 1.0, 1.0, 1.0, 1.0, 1.0, 1.0, 1.0, 1.0, 1.0, 1.0, 1.0, 1.0, 1.0, 1.0, 1.0, 1.0, 1.0, 1.0, 0.9985, 1.0, 0.9899, 1.0, 0.987, 1.0, 0.992, 1.0, 0.9968, 1.0, 0.9904, 1.0, 0.9892, 1.0, 0.9953, 1.0, 1.0, 1.0, 0.9998, 1.0, 1.0, 1.0, 1.0, 0.2946, 0.998, 1.0, 1.0, 1.0, 0.9999, 0.8774, 1.0, 1.0, 1.0, 1.0]): _vg.add([_i], _w, 'REPLACE')
_m = ob_desert_tree_mesh.modifiers.new('Armature', 'ARMATURE')
_m.object = ob_desert_tree_arm
_m.use_bone_envelopes = True
ob_lamp.location = (11.91, 1.005, 17.2)
ob_lamp.rotation_euler = (0.6503, 0.05522, 1.866)
ob_lamp.lock_rotations_4d = False
ob_lamp.empty_display_type = 'ARROWS'
ob_lamp.color = (0.0, 0.0, 0.0, 0.0)
ob_lamp.hide_viewport = True
ob_lamp.lineart.crease_threshold = 0.0
ob_camera.location = (0.0, -25.9, -3.48e-06)
ob_camera.rotation_euler = (1.571, -0.0, 0.0)
ob_camera.scale = (1.0, 1.0, 1.0)
ob_camera.lock_rotations_4d = False
ob_camera.empty_display_type = 'ARROWS'
ob_camera.color = (0.0, 0.0, 0.0, 0.0)
ob_camera.hide_viewport = True
ob_camera.display_type = 'WIRE'
ob_camera.lineart.crease_threshold = 0.0

# ---- collection membership
col_collection_1.objects.link(ob_desert_tree_col)
col_collection_1.objects.link(ob_nut_spawn)
col_collection_1.objects.link(ob_desert_tree_arm)
col_collection_1.objects.link(ob_desert_tree_mesh)
col_collection_1.objects.link(ob_lamp)
col_collection_1.objects.link(ob_camera)

# ---- scene / render settings (as saved in the file)
scene.camera = ob_camera
scene.frame_start = 1; scene.frame_end = 120; scene.frame_set(0)
scene.render.engine = 'BLENDER_EEVEE_NEXT'
scene.render.image_settings.color_mode = 'RGB'
scene.render.image_settings.compression = 90
scene.render.resolution_percentage = 50
scene.render.dither_intensity = 0.0
scene.render.bake_margin = 2
scene.render.bake_bias = 0.0
scene.cycles.use_denoising = False
scene.cycles.samples = 10
scene.cycles.sampling_pattern = 'TABULATED_SOBOL'
scene.cycles.light_sampling_threshold = 0.0
scene.cycles.use_adaptive_sampling = False
scene.cycles.use_light_tree = False
scene.cycles.blur_glossy = 0.0
scene.cycles.volume_bounces = 1
scene.cycles.pixel_filter_type = 'GAUSSIAN'
scene.cycles.sample_clamp_indirect = 0.0
scene.view_settings.view_transform = 'Standard'
bpy.context.view_layer.update()
